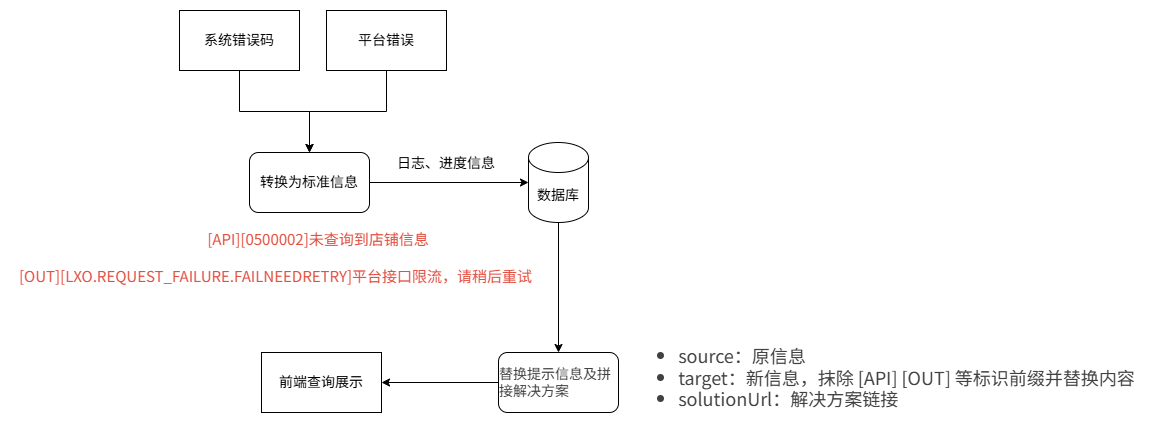

The diagram above was exported from draw.io. Its source (the exported page's mxGraphModel, read from the mxfile embedded in the PNG):
<mxGraphModel dx="1826" dy="785" grid="0" gridSize="10" guides="1" tooltips="1" connect="1" arrows="1" fold="1" page="0" pageScale="1" pageWidth="827" pageHeight="1169" math="0" shadow="0">
  <root>
    <mxCell id="0" />
    <mxCell id="1" parent="0" />
    <mxCell id="aN1-UzK2C2dBzC1Ctel4-5" edge="1" parent="1" source="aN1-UzK2C2dBzC1Ctel4-1" style="edgeStyle=orthogonalEdgeStyle;rounded=0;orthogonalLoop=1;jettySize=auto;html=1;exitX=0.5;exitY=1;exitDx=0;exitDy=0;" target="aN1-UzK2C2dBzC1Ctel4-3">
      <mxGeometry relative="1" as="geometry" />
    </mxCell>
    <mxCell id="aN1-UzK2C2dBzC1Ctel4-1" parent="1" style="rounded=0;whiteSpace=wrap;html=1;" value="&lt;font style=&quot;font-size: 14px;&quot;&gt;系统错误码&lt;/font&gt;" vertex="1">
      <mxGeometry height="60" width="120" x="-35" y="37" as="geometry" />
    </mxCell>
    <mxCell id="aN1-UzK2C2dBzC1Ctel4-6" edge="1" parent="1" source="aN1-UzK2C2dBzC1Ctel4-2" style="edgeStyle=orthogonalEdgeStyle;rounded=0;orthogonalLoop=1;jettySize=auto;html=1;exitX=0.5;exitY=1;exitDx=0;exitDy=0;entryX=0.5;entryY=0;entryDx=0;entryDy=0;" target="aN1-UzK2C2dBzC1Ctel4-3">
      <mxGeometry relative="1" as="geometry" />
    </mxCell>
    <mxCell id="aN1-UzK2C2dBzC1Ctel4-2" parent="1" style="rounded=0;whiteSpace=wrap;html=1;" value="&lt;font style=&quot;font-size: 14px;&quot;&gt;平台错误&lt;/font&gt;" vertex="1">
      <mxGeometry height="60" width="120" x="112" y="37" as="geometry" />
    </mxCell>
    <mxCell id="aN1-UzK2C2dBzC1Ctel4-7" edge="1" parent="1" source="aN1-UzK2C2dBzC1Ctel4-3" style="edgeStyle=orthogonalEdgeStyle;rounded=0;orthogonalLoop=1;jettySize=auto;html=1;exitX=1;exitY=0.5;exitDx=0;exitDy=0;" target="aN1-UzK2C2dBzC1Ctel4-4">
      <mxGeometry relative="1" as="geometry" />
    </mxCell>
    <mxCell id="aN1-UzK2C2dBzC1Ctel4-3" parent="1" style="rounded=1;whiteSpace=wrap;html=1;" value="&lt;font style=&quot;font-size: 14px;&quot;&gt;转换为标准信息&lt;/font&gt;" vertex="1">
      <mxGeometry height="60" width="120" x="35" y="179" as="geometry" />
    </mxCell>
    <mxCell id="aN1-UzK2C2dBzC1Ctel4-14" edge="1" parent="1" source="aN1-UzK2C2dBzC1Ctel4-4" style="edgeStyle=orthogonalEdgeStyle;rounded=0;orthogonalLoop=1;jettySize=auto;html=1;exitX=0.5;exitY=1;exitDx=0;exitDy=0;exitPerimeter=0;" target="aN1-UzK2C2dBzC1Ctel4-11">
      <mxGeometry relative="1" as="geometry" />
    </mxCell>
    <mxCell id="aN1-UzK2C2dBzC1Ctel4-4" parent="1" style="shape=cylinder3;whiteSpace=wrap;html=1;boundedLbl=1;backgroundOutline=1;size=15;" value="&lt;font style=&quot;font-size: 14px;&quot;&gt;数据库&lt;/font&gt;" vertex="1">
      <mxGeometry height="80" width="60" x="314" y="169" as="geometry" />
    </mxCell>
    <mxCell id="aN1-UzK2C2dBzC1Ctel4-8" parent="1" style="text;html=1;whiteSpace=wrap;strokeColor=none;fillColor=none;align=center;verticalAlign=middle;rounded=0;autosize=1;resizable=0;" value="&lt;font style=&quot;font-size: 14px;&quot;&gt;日志、进度信息&lt;/font&gt;" vertex="1">
      <mxGeometry height="29" width="116" x="174" y="175" as="geometry" />
    </mxCell>
    <mxCell id="aN1-UzK2C2dBzC1Ctel4-9" parent="1" style="rounded=0;whiteSpace=wrap;html=1;" value="&lt;font style=&quot;font-size: 14px;&quot;&gt;前端查询展示&lt;/font&gt;" vertex="1">
      <mxGeometry height="60" width="120" x="47" y="379" as="geometry" />
    </mxCell>
    <mxCell id="aN1-UzK2C2dBzC1Ctel4-15" edge="1" parent="1" source="aN1-UzK2C2dBzC1Ctel4-11" style="edgeStyle=orthogonalEdgeStyle;rounded=0;orthogonalLoop=1;jettySize=auto;html=1;exitX=0;exitY=0.5;exitDx=0;exitDy=0;entryX=1;entryY=0.5;entryDx=0;entryDy=0;" target="aN1-UzK2C2dBzC1Ctel4-9">
      <mxGeometry relative="1" as="geometry" />
    </mxCell>
    <mxCell id="aN1-UzK2C2dBzC1Ctel4-11" parent="1" style="rounded=1;whiteSpace=wrap;html=1;" value="&lt;h3 id=&quot;_________mcetoc_1h42kse5j5&quot; style=&quot;-webkit-tap-highlight-color: transparent; padding: 0px; margin: 0px; box-sizing: border-box; word-break: break-all; color: rgb(65, 65, 65); text-align: start;&quot;&gt;&lt;span style=&quot;font-weight: normal;&quot;&gt;&lt;font style=&quot;font-size: 14px;&quot; face=&quot;Helvetica&quot;&gt;替换提示信息及拼接解决方案&lt;/font&gt;&lt;/span&gt;&lt;/h3&gt;" vertex="1">
      <mxGeometry height="60" width="120" x="284" y="379" as="geometry" />
    </mxCell>
    <mxCell id="aN1-UzK2C2dBzC1Ctel4-12" parent="1" style="text;html=1;whiteSpace=wrap;strokeColor=none;fillColor=none;align=center;verticalAlign=middle;rounded=0;autosize=1;resizable=0;" value="&lt;span style=&quot;color: rgb(226, 80, 65); font-family: sans-serif; text-align: left; background-color: rgb(255, 255, 255);&quot;&gt;&lt;font style=&quot;font-size: 15px;&quot;&gt;[API][0500002]未查询到店铺信息&lt;/font&gt;&lt;/span&gt;" vertex="1">
      <mxGeometry height="30" width="240" x="-16" y="251" as="geometry" />
    </mxCell>
    <mxCell id="aN1-UzK2C2dBzC1Ctel4-13" parent="1" style="text;html=1;whiteSpace=wrap;strokeColor=none;fillColor=none;align=center;verticalAlign=middle;rounded=0;autosize=1;resizable=0;" value="&lt;span style=&quot;color: rgb(226, 80, 65); font-family: sans-serif; text-align: left; background-color: rgb(255, 255, 255);&quot;&gt;&lt;font style=&quot;font-size: 15px;&quot;&gt;[OUT][LXO.REQUEST_FAILURE.FAILNEEDRETRY]平台接口限流，请稍后重试&lt;/font&gt;&lt;/span&gt;" vertex="1">
      <mxGeometry height="30" width="531" x="-204" y="288" as="geometry" />
    </mxCell>
    <mxCell id="aN1-UzK2C2dBzC1Ctel4-16" parent="1" style="text;html=1;whiteSpace=wrap;strokeColor=none;fillColor=none;align=center;verticalAlign=middle;rounded=0;autosize=1;resizable=0;" value="&lt;ul style=&quot;-webkit-tap-highlight-color: transparent; padding: 0px; margin: 0px; box-sizing: border-box; margin-block-start: 1em; margin-inline: 0px; color: rgb(65, 65, 65); font-family: sans-serif; font-size: 18px; text-align: left; background-color: rgb(255, 255, 255);&quot;&gt;&lt;li style=&quot;-webkit-tap-highlight-color: transparent; padding: 0px; margin: 0px; box-sizing: border-box;&quot;&gt;source：原信息&lt;/li&gt;&lt;li style=&quot;-webkit-tap-highlight-color: transparent; padding: 0px; margin: 0px; box-sizing: border-box;&quot;&gt;target：新信息，抹除 [API] [OUT] 等标识前缀并替换内容&lt;/li&gt;&lt;li style=&quot;-webkit-tap-highlight-color: transparent; padding: 0px; margin: 0px; box-sizing: border-box;&quot;&gt;solutionUrl：解决方案链接&lt;/li&gt;&lt;/ul&gt;" vertex="1">
      <mxGeometry height="95" width="475" x="455" y="347" as="geometry" />
    </mxCell>
  </root>
</mxGraphModel>